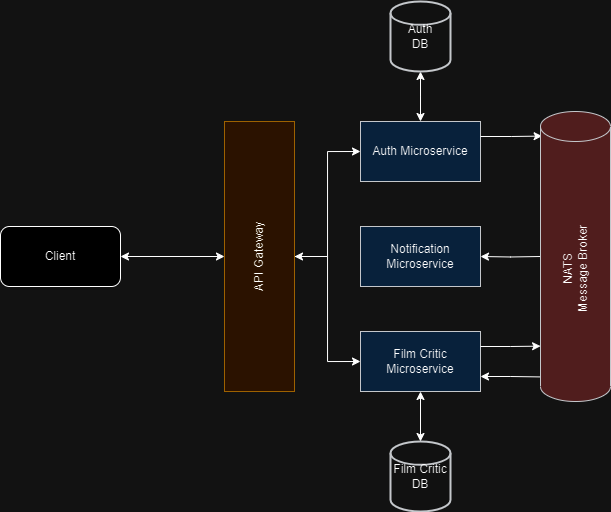

The diagram above was exported from draw.io. Its source (the exported page's mxGraphModel, read from the mxfile embedded in the PNG):
<mxGraphModel dx="840" dy="453" grid="1" gridSize="10" guides="1" tooltips="1" connect="1" arrows="1" fold="1" page="1" pageScale="1" pageWidth="827" pageHeight="1169" math="0" shadow="0">
  <root>
    <mxCell id="0" />
    <mxCell id="1" parent="0" />
    <mxCell id="-zN25uyYiDwH3PJvSEm4-5" style="edgeStyle=orthogonalEdgeStyle;rounded=0;orthogonalLoop=1;jettySize=auto;html=1;entryX=0;entryY=0.5;entryDx=0;entryDy=0;endArrow=classic;endFill=1;startArrow=classic;startFill=1;" edge="1" parent="1" source="-zN25uyYiDwH3PJvSEm4-1" target="-zN25uyYiDwH3PJvSEm4-2">
      <mxGeometry relative="1" as="geometry" />
    </mxCell>
    <mxCell id="-zN25uyYiDwH3PJvSEm4-1" value="Client" style="rounded=1;whiteSpace=wrap;html=1;" vertex="1" parent="1">
      <mxGeometry x="120" y="265" width="120" height="60" as="geometry" />
    </mxCell>
    <mxCell id="-zN25uyYiDwH3PJvSEm4-6" style="edgeStyle=orthogonalEdgeStyle;rounded=0;orthogonalLoop=1;jettySize=auto;html=1;entryX=0;entryY=0.5;entryDx=0;entryDy=0;startArrow=classic;startFill=1;" edge="1" parent="1" source="-zN25uyYiDwH3PJvSEm4-2" target="-zN25uyYiDwH3PJvSEm4-3">
      <mxGeometry relative="1" as="geometry" />
    </mxCell>
    <mxCell id="-zN25uyYiDwH3PJvSEm4-7" style="edgeStyle=orthogonalEdgeStyle;rounded=0;orthogonalLoop=1;jettySize=auto;html=1;entryX=0;entryY=0.5;entryDx=0;entryDy=0;" edge="1" parent="1" source="-zN25uyYiDwH3PJvSEm4-2" target="-zN25uyYiDwH3PJvSEm4-4">
      <mxGeometry relative="1" as="geometry" />
    </mxCell>
    <mxCell id="-zN25uyYiDwH3PJvSEm4-2" value="API Gateway" style="rounded=0;whiteSpace=wrap;html=1;fillColor=#ffe6cc;strokeColor=#d79b00;horizontal=0;" vertex="1" parent="1">
      <mxGeometry x="344" y="160" width="70" height="270" as="geometry" />
    </mxCell>
    <mxCell id="-zN25uyYiDwH3PJvSEm4-3" value="Auth Microservice" style="rounded=0;whiteSpace=wrap;html=1;fillColor=#cce5ff;strokeColor=#36393d;" vertex="1" parent="1">
      <mxGeometry x="480" y="160" width="120" height="60" as="geometry" />
    </mxCell>
    <mxCell id="-zN25uyYiDwH3PJvSEm4-4" value="Film Critic Microservice" style="rounded=0;whiteSpace=wrap;html=1;fillColor=#cce5ff;strokeColor=#36393d;" vertex="1" parent="1">
      <mxGeometry x="480" y="370" width="120" height="60" as="geometry" />
    </mxCell>
    <mxCell id="-zN25uyYiDwH3PJvSEm4-9" value="Film Critic&lt;br&gt;DB" style="strokeWidth=2;html=1;shape=mxgraph.flowchart.database;whiteSpace=wrap;fillColor=#eeeeee;strokeColor=#36393d;" vertex="1" parent="1">
      <mxGeometry x="510" y="480" width="60" height="70" as="geometry" />
    </mxCell>
    <mxCell id="-zN25uyYiDwH3PJvSEm4-13" style="edgeStyle=orthogonalEdgeStyle;rounded=0;orthogonalLoop=1;jettySize=auto;html=1;entryX=0.5;entryY=1;entryDx=0;entryDy=0;entryPerimeter=0;startArrow=classic;startFill=1;" edge="1" parent="1" source="-zN25uyYiDwH3PJvSEm4-3">
      <mxGeometry relative="1" as="geometry">
        <mxPoint x="540" y="110" as="targetPoint" />
      </mxGeometry>
    </mxCell>
    <mxCell id="-zN25uyYiDwH3PJvSEm4-14" style="edgeStyle=orthogonalEdgeStyle;rounded=0;orthogonalLoop=1;jettySize=auto;html=1;entryX=0.5;entryY=0;entryDx=0;entryDy=0;entryPerimeter=0;startArrow=classic;startFill=1;" edge="1" parent="1" source="-zN25uyYiDwH3PJvSEm4-4" target="-zN25uyYiDwH3PJvSEm4-9">
      <mxGeometry relative="1" as="geometry" />
    </mxCell>
    <mxCell id="-zN25uyYiDwH3PJvSEm4-25" style="edgeStyle=orthogonalEdgeStyle;rounded=0;orthogonalLoop=1;jettySize=auto;html=1;entryX=1;entryY=0.5;entryDx=0;entryDy=0;" edge="1" parent="1" target="-zN25uyYiDwH3PJvSEm4-23">
      <mxGeometry relative="1" as="geometry">
        <mxPoint x="660" y="295" as="sourcePoint" />
      </mxGeometry>
    </mxCell>
    <mxCell id="-zN25uyYiDwH3PJvSEm4-16" style="edgeStyle=orthogonalEdgeStyle;rounded=0;orthogonalLoop=1;jettySize=auto;html=1;exitX=1;exitY=0.25;exitDx=0;exitDy=0;entryX=0.023;entryY=0.054;entryDx=0;entryDy=0;entryPerimeter=0;" edge="1" parent="1" source="-zN25uyYiDwH3PJvSEm4-3">
      <mxGeometry relative="1" as="geometry">
        <mxPoint x="661.6100000000001" y="174.58000000000004" as="targetPoint" />
      </mxGeometry>
    </mxCell>
    <mxCell id="-zN25uyYiDwH3PJvSEm4-21" style="edgeStyle=orthogonalEdgeStyle;rounded=0;orthogonalLoop=1;jettySize=auto;html=1;exitX=1;exitY=0.25;exitDx=0;exitDy=0;entryX=0.001;entryY=0.832;entryDx=0;entryDy=0;entryPerimeter=0;" edge="1" parent="1" source="-zN25uyYiDwH3PJvSEm4-4">
      <mxGeometry relative="1" as="geometry">
        <mxPoint x="660.0700000000002" y="384.64" as="targetPoint" />
      </mxGeometry>
    </mxCell>
    <mxCell id="-zN25uyYiDwH3PJvSEm4-22" style="edgeStyle=orthogonalEdgeStyle;rounded=0;orthogonalLoop=1;jettySize=auto;html=1;exitX=1;exitY=0.75;exitDx=0;exitDy=0;entryX=0.005;entryY=0.946;entryDx=0;entryDy=0;entryPerimeter=0;startArrow=classic;startFill=1;endArrow=none;endFill=0;" edge="1" parent="1" source="-zN25uyYiDwH3PJvSEm4-4">
      <mxGeometry relative="1" as="geometry">
        <mxPoint x="660.3499999999999" y="415.4200000000001" as="targetPoint" />
      </mxGeometry>
    </mxCell>
    <mxCell id="-zN25uyYiDwH3PJvSEm4-23" value="Notification&lt;br&gt;Microservice" style="rounded=0;whiteSpace=wrap;html=1;fillColor=#cce5ff;strokeColor=#36393d;" vertex="1" parent="1">
      <mxGeometry x="480" y="265" width="120" height="60" as="geometry" />
    </mxCell>
    <mxCell id="-zN25uyYiDwH3PJvSEm4-26" value="NATS &lt;br&gt;Message Broker" style="shape=cylinder3;whiteSpace=wrap;html=1;boundedLbl=1;backgroundOutline=1;size=15;fillColor=#ffcccc;strokeColor=#36393d;verticalAlign=middle;horizontal=0;" vertex="1" parent="1">
      <mxGeometry x="660" y="150" width="70" height="290" as="geometry" />
    </mxCell>
    <mxCell id="-zN25uyYiDwH3PJvSEm4-28" value="Auth&lt;br&gt;DB" style="strokeWidth=2;html=1;shape=mxgraph.flowchart.database;whiteSpace=wrap;fillColor=#eeeeee;strokeColor=#36393d;" vertex="1" parent="1">
      <mxGeometry x="510" y="40" width="60" height="70" as="geometry" />
    </mxCell>
  </root>
</mxGraphModel>